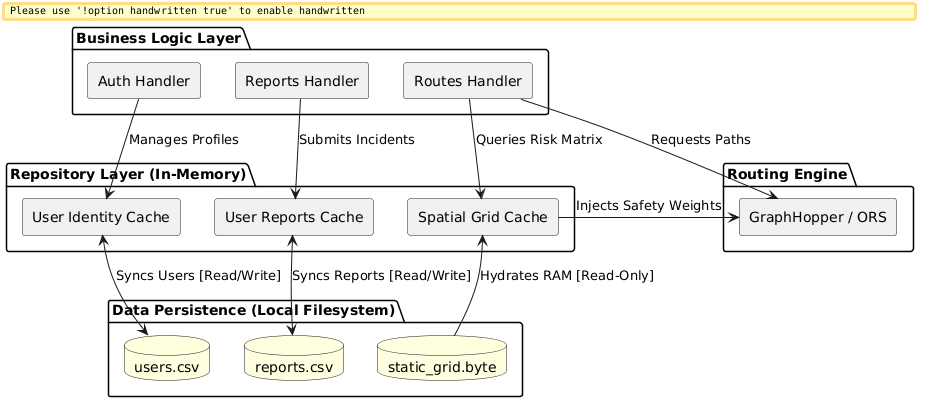

The diagram above was rendered by PlantUML. Its source (embedded in the PNG):
@startuml
skinparam componentStyle rectangle
skinparam backgroundColor white
skinparam handwritten false

package "Business Logic Layer" {
    [Routes Handler] as routes
    [Auth Handler] as auth
    [Reports Handler] as reports
}

package "Repository Layer (In-Memory)" {
    [Spatial Grid Cache] as repoSpatial
    [User Identity Cache] as repoUser
    [User Reports Cache] as repoReports
}

package "Routing Engine" {
    [GraphHopper / ORS] as routingEngine
}

package "Data Persistence (Local Filesystem)" {
    database "static_grid.byte" as dbStatic #LightYellow
    database "users.csv" as dbUsers #LightYellow
    database "reports.csv" as dbReports #LightYellow
}

' --- Clean Vertical Layout Alignment ---

' Business Logic Layer down to Repository Layer
routes --> repoSpatial : "Queries Risk Matrix"
auth --> repoUser : "Manages Profiles"
reports --> repoReports : "Submits Incidents"

' Repository Layer across to Routing Engine
repoSpatial -right-> routingEngine : "Injects Safety Weights"
routes -right-> routingEngine : "Requests Paths"

' Repository Layer down to Data Persistence Layer
dbStatic -up-> repoSpatial : "Hydrates RAM [Read-Only]"
repoUser <--> dbUsers : "Syncs Users [Read/Write]"
repoReports <--> dbReports : "Syncs Reports [Read/Write]"

@endum